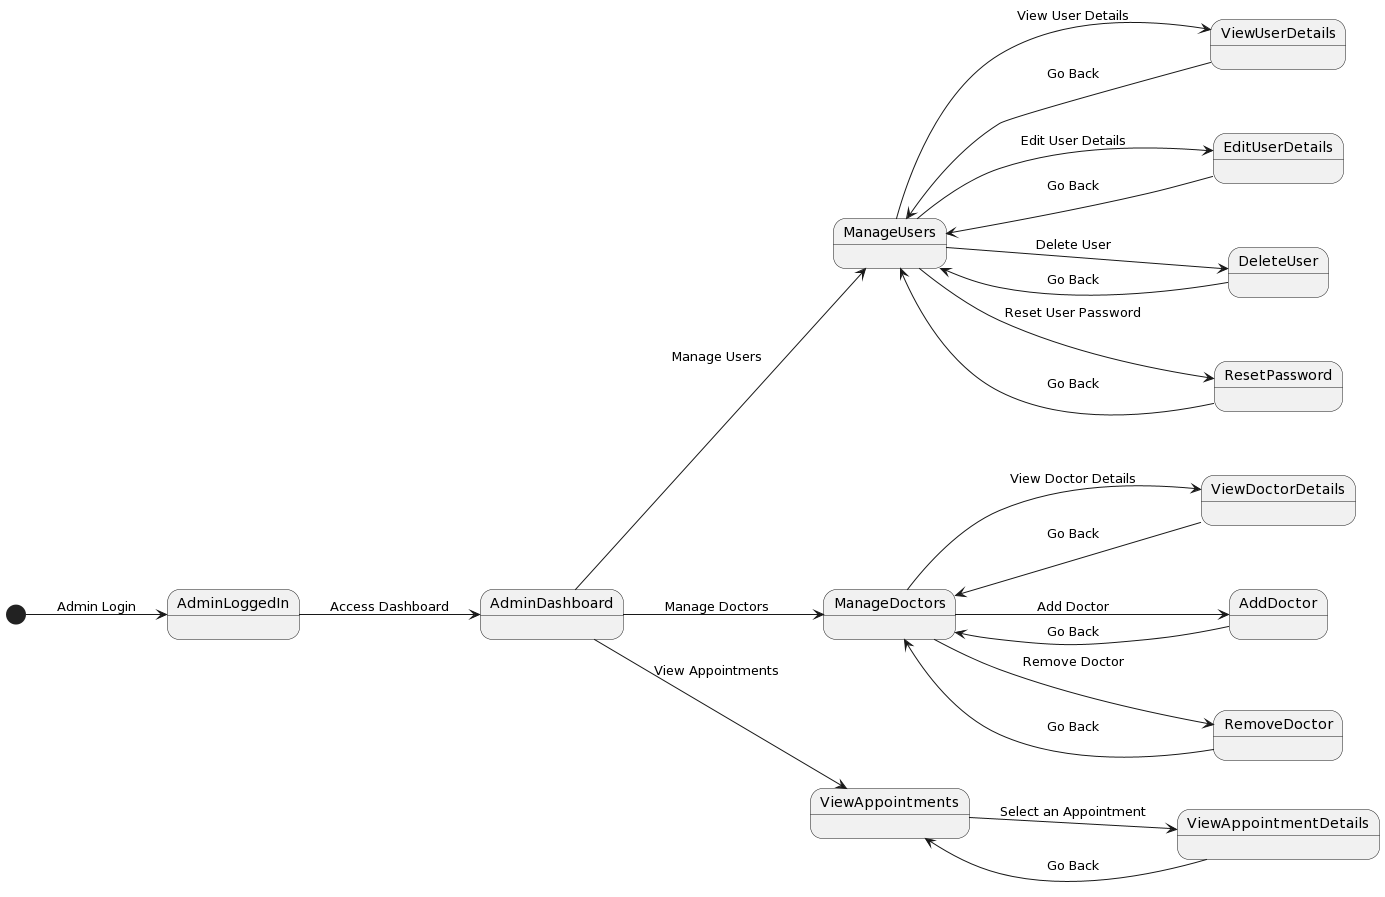

The diagram above was rendered by PlantUML. Its source (embedded in the PNG):
@startuml
left to right direction
skinparam packageStyle rectangle

state AdminLoggedIn
[*] --> AdminLoggedIn : Admin Login


state AdminDashboard
AdminLoggedIn --> AdminDashboard : Access Dashboard
AdminDashboard --> ManageUsers : Manage Users
AdminDashboard --> ManageDoctors : Manage Doctors
AdminDashboard --> ViewAppointments : View Appointments

state ManageUsers
ManageUsers --> ViewUserDetails : View User Details
ManageUsers --> EditUserDetails : Edit User Details
ManageUsers --> DeleteUser : Delete User
ManageUsers --> ResetPassword : Reset User Password
ViewUserDetails --> ManageUsers : Go Back
EditUserDetails --> ManageUsers : Go Back
DeleteUser --> ManageUsers : Go Back
ResetPassword --> ManageUsers : Go Back

state ManageDoctors

ManageDoctors --> ViewDoctorDetails : View Doctor Details
ManageDoctors --> AddDoctor : Add Doctor
ManageDoctors --> RemoveDoctor : Remove Doctor
ViewDoctorDetails --> ManageDoctors : Go Back
AddDoctor --> ManageDoctors : Go Back
RemoveDoctor --> ManageDoctors : Go Back

state ViewAppointments
ViewAppointmentDetails --> ViewAppointments : Go Back

state ViewAppointmentDetails
ViewAppointments --> ViewAppointmentDetails : Select an Appointment
@enduml